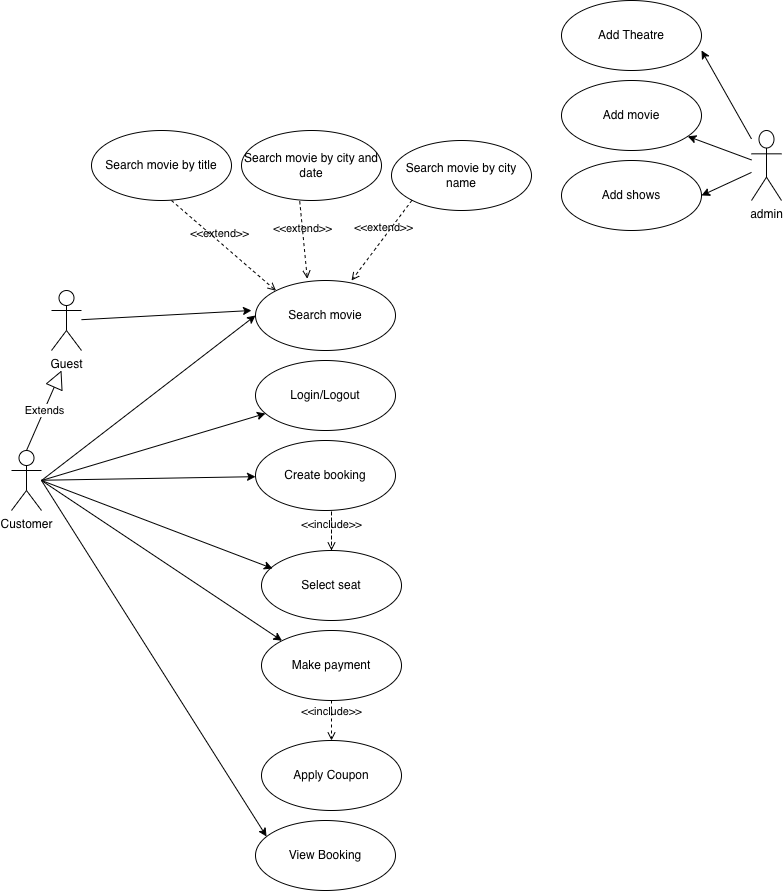

The diagram above was exported from draw.io. Its source (the exported page's mxGraphModel, read from the mxfile embedded in the PNG):
<mxGraphModel dx="1168" dy="763" grid="1" gridSize="10" guides="1" tooltips="1" connect="1" arrows="1" fold="1" page="1" pageScale="1" pageWidth="827" pageHeight="1169" math="0" shadow="0">
  <root>
    <mxCell id="0" />
    <mxCell id="1" parent="0" />
    <mxCell id="yK2dn5JhWOShWuAgfxqr-19" edge="1" parent="1" style="rounded=0;orthogonalLoop=1;jettySize=auto;html=1;entryX=0;entryY=0.5;entryDx=0;entryDy=0;" target="yK2dn5JhWOShWuAgfxqr-2">
      <mxGeometry relative="1" as="geometry">
        <mxPoint x="60" y="490" as="sourcePoint" />
      </mxGeometry>
    </mxCell>
    <mxCell id="yK2dn5JhWOShWuAgfxqr-36" edge="1" parent="1" style="rounded=0;orthogonalLoop=1;jettySize=auto;html=1;" target="yK2dn5JhWOShWuAgfxqr-22">
      <mxGeometry relative="1" as="geometry">
        <mxPoint x="60" y="490" as="sourcePoint" />
      </mxGeometry>
    </mxCell>
    <mxCell id="yK2dn5JhWOShWuAgfxqr-1" parent="1" style="shape=umlActor;verticalLabelPosition=bottom;verticalAlign=top;html=1;" value="Customer" vertex="1">
      <mxGeometry height="60" width="30" x="30" y="460" as="geometry" />
    </mxCell>
    <mxCell id="yK2dn5JhWOShWuAgfxqr-2" parent="1" style="ellipse;whiteSpace=wrap;html=1;" value="Search movie" vertex="1">
      <mxGeometry height="70" width="140" x="274" y="290" as="geometry" />
    </mxCell>
    <mxCell id="yK2dn5JhWOShWuAgfxqr-3" parent="1" style="ellipse;whiteSpace=wrap;html=1;" value="Search movie by city name" vertex="1">
      <mxGeometry height="70" width="140" x="410" y="150" as="geometry" />
    </mxCell>
    <mxCell id="yK2dn5JhWOShWuAgfxqr-6" edge="1" parent="1" source="yK2dn5JhWOShWuAgfxqr-3" style="html=1;verticalAlign=bottom;labelBackgroundColor=none;endArrow=open;endFill=0;dashed=1;rounded=0;entryX=0.686;entryY=0;entryDx=0;entryDy=0;entryPerimeter=0;exitX=0;exitY=1;exitDx=0;exitDy=0;" target="yK2dn5JhWOShWuAgfxqr-2" value="&amp;lt;&amp;lt;extend&amp;gt;&amp;gt;">
      <mxGeometry relative="1" width="160" x="-0.0779" y="-1" as="geometry">
        <mxPoint as="offset" />
        <mxPoint x="520" y="240" as="sourcePoint" />
        <mxPoint x="490" y="320" as="targetPoint" />
      </mxGeometry>
    </mxCell>
    <mxCell id="yK2dn5JhWOShWuAgfxqr-9" parent="1" style="ellipse;whiteSpace=wrap;html=1;" value="Add movie" vertex="1">
      <mxGeometry height="70" width="140" x="580" y="90" as="geometry" />
    </mxCell>
    <mxCell id="yK2dn5JhWOShWuAgfxqr-10" parent="1" style="ellipse;whiteSpace=wrap;html=1;" value="Add Theatre" vertex="1">
      <mxGeometry height="70" width="140" x="580" y="10" as="geometry" />
    </mxCell>
    <mxCell id="yK2dn5JhWOShWuAgfxqr-15" edge="1" parent="1" source="yK2dn5JhWOShWuAgfxqr-12" style="rounded=0;orthogonalLoop=1;jettySize=auto;html=1;strokeWidth=1;">
      <mxGeometry relative="1" as="geometry">
        <mxPoint x="720" y="60" as="targetPoint" />
      </mxGeometry>
    </mxCell>
    <mxCell id="yK2dn5JhWOShWuAgfxqr-16" edge="1" parent="1" source="yK2dn5JhWOShWuAgfxqr-12" style="rounded=0;orthogonalLoop=1;jettySize=auto;html=1;" target="yK2dn5JhWOShWuAgfxqr-9">
      <mxGeometry relative="1" as="geometry" />
    </mxCell>
    <mxCell id="yK2dn5JhWOShWuAgfxqr-21" edge="1" parent="1" source="yK2dn5JhWOShWuAgfxqr-12" style="rounded=0;orthogonalLoop=1;jettySize=auto;html=1;entryX=1;entryY=0.5;entryDx=0;entryDy=0;" target="yK2dn5JhWOShWuAgfxqr-20">
      <mxGeometry relative="1" as="geometry" />
    </mxCell>
    <mxCell id="yK2dn5JhWOShWuAgfxqr-12" parent="1" style="shape=umlActor;verticalLabelPosition=bottom;verticalAlign=top;html=1;" value="admin" vertex="1">
      <mxGeometry height="70" width="30" x="770" y="140" as="geometry" />
    </mxCell>
    <mxCell id="yK2dn5JhWOShWuAgfxqr-20" parent="1" style="ellipse;whiteSpace=wrap;html=1;" value="Add shows" vertex="1">
      <mxGeometry height="70" width="140" x="580" y="170" as="geometry" />
    </mxCell>
    <mxCell id="yK2dn5JhWOShWuAgfxqr-22" parent="1" style="ellipse;whiteSpace=wrap;html=1;" value="Login/Logout" vertex="1">
      <mxGeometry height="70" width="140" x="274" y="370" as="geometry" />
    </mxCell>
    <mxCell id="yK2dn5JhWOShWuAgfxqr-23" parent="1" style="ellipse;whiteSpace=wrap;html=1;" value="Create booking" vertex="1">
      <mxGeometry height="70" width="140" x="274" y="450" as="geometry" />
    </mxCell>
    <mxCell id="yK2dn5JhWOShWuAgfxqr-37" edge="1" parent="1" source="yK2dn5JhWOShWuAgfxqr-1" style="rounded=0;orthogonalLoop=1;jettySize=auto;html=1;" target="yK2dn5JhWOShWuAgfxqr-23">
      <mxGeometry relative="1" as="geometry">
        <mxPoint x="110" y="370" as="sourcePoint" />
        <mxPoint x="294" y="453" as="targetPoint" />
      </mxGeometry>
    </mxCell>
    <mxCell id="yK2dn5JhWOShWuAgfxqr-38" parent="1" style="ellipse;whiteSpace=wrap;html=1;" value="Select seat" vertex="1">
      <mxGeometry height="70" width="140" x="280" y="560" as="geometry" />
    </mxCell>
    <mxCell id="yK2dn5JhWOShWuAgfxqr-39" parent="1" style="ellipse;whiteSpace=wrap;html=1;" value="Make payment" vertex="1">
      <mxGeometry height="70" width="140" x="280" y="640" as="geometry" />
    </mxCell>
    <mxCell id="yK2dn5JhWOShWuAgfxqr-40" edge="1" parent="1" style="rounded=0;orthogonalLoop=1;jettySize=auto;html=1;entryX=0.079;entryY=0.257;entryDx=0;entryDy=0;entryPerimeter=0;" target="yK2dn5JhWOShWuAgfxqr-38">
      <mxGeometry relative="1" as="geometry">
        <mxPoint x="60" y="490" as="sourcePoint" />
        <mxPoint x="309" y="494" as="targetPoint" />
      </mxGeometry>
    </mxCell>
    <mxCell id="yK2dn5JhWOShWuAgfxqr-41" edge="1" parent="1" style="rounded=0;orthogonalLoop=1;jettySize=auto;html=1;entryX=0;entryY=0;entryDx=0;entryDy=0;" target="yK2dn5JhWOShWuAgfxqr-39">
      <mxGeometry relative="1" as="geometry">
        <mxPoint x="60" y="490" as="sourcePoint" />
        <mxPoint x="399" y="664" as="targetPoint" />
      </mxGeometry>
    </mxCell>
    <mxCell id="yK2dn5JhWOShWuAgfxqr-42" edge="1" parent="1" style="html=1;verticalAlign=bottom;labelBackgroundColor=none;endArrow=open;endFill=0;dashed=1;rounded=0;entryX=0.5;entryY=0;entryDx=0;entryDy=0;" target="yK2dn5JhWOShWuAgfxqr-38" value="&amp;lt;&amp;lt;include&amp;gt;&amp;gt;">
      <mxGeometry relative="1" width="160" x="0.5556" as="geometry">
        <mxPoint as="offset" />
        <Array as="points">
          <mxPoint x="350" y="520" />
        </Array>
        <mxPoint x="350" y="560" as="sourcePoint" />
        <mxPoint x="510" y="570" as="targetPoint" />
      </mxGeometry>
    </mxCell>
    <mxCell id="yK2dn5JhWOShWuAgfxqr-43" parent="1" style="ellipse;whiteSpace=wrap;html=1;" value="Apply Coupon" vertex="1">
      <mxGeometry height="70" width="140" x="280" y="750" as="geometry" />
    </mxCell>
    <mxCell id="yK2dn5JhWOShWuAgfxqr-44" parent="1" style="ellipse;whiteSpace=wrap;html=1;" value="View Booking" vertex="1">
      <mxGeometry height="70" width="140" x="274" y="830" as="geometry" />
    </mxCell>
    <mxCell id="yK2dn5JhWOShWuAgfxqr-45" edge="1" parent="1" style="html=1;verticalAlign=bottom;labelBackgroundColor=none;endArrow=open;endFill=0;dashed=1;rounded=0;entryX=0.5;entryY=0;entryDx=0;entryDy=0;" target="yK2dn5JhWOShWuAgfxqr-43" value="&amp;lt;&amp;lt;include&amp;gt;&amp;gt;">
      <mxGeometry relative="1" width="160" as="geometry">
        <mxPoint as="offset" />
        <Array as="points">
          <mxPoint x="350" y="710" />
        </Array>
        <mxPoint x="350" y="710" as="sourcePoint" />
        <mxPoint x="340" y="760" as="targetPoint" />
      </mxGeometry>
    </mxCell>
    <mxCell id="yK2dn5JhWOShWuAgfxqr-46" edge="1" parent="1" style="rounded=0;orthogonalLoop=1;jettySize=auto;html=1;entryX=0.079;entryY=0.229;entryDx=0;entryDy=0;entryPerimeter=0;" target="yK2dn5JhWOShWuAgfxqr-44">
      <mxGeometry relative="1" as="geometry">
        <mxPoint x="60" y="490" as="sourcePoint" />
        <mxPoint x="371" y="903" as="targetPoint" />
      </mxGeometry>
    </mxCell>
    <mxCell id="BEp-m5dOF1xQc3fpRljd-1" parent="1" style="ellipse;whiteSpace=wrap;html=1;" value="Search movie by city and date" vertex="1">
      <mxGeometry height="70" width="140" x="260" y="140" as="geometry" />
    </mxCell>
    <mxCell id="BEp-m5dOF1xQc3fpRljd-2" edge="1" parent="1" source="BEp-m5dOF1xQc3fpRljd-1" style="html=1;verticalAlign=bottom;labelBackgroundColor=none;endArrow=open;endFill=0;dashed=1;rounded=0;entryX=0.37;entryY=-0.025;entryDx=0;entryDy=0;entryPerimeter=0;exitX=0.416;exitY=1.011;exitDx=0;exitDy=0;exitPerimeter=0;" target="yK2dn5JhWOShWuAgfxqr-2" value="&amp;lt;&amp;lt;extend&amp;gt;&amp;gt;">
      <mxGeometry relative="1" width="160" x="-0.0779" y="-1" as="geometry">
        <mxPoint as="offset" />
        <mxPoint x="351" y="220" as="sourcePoint" />
        <mxPoint x="290" y="300" as="targetPoint" />
      </mxGeometry>
    </mxCell>
    <mxCell id="BEp-m5dOF1xQc3fpRljd-3" parent="1" style="ellipse;whiteSpace=wrap;html=1;" value="Search movie by title" vertex="1">
      <mxGeometry height="70" width="140" x="110" y="140" as="geometry" />
    </mxCell>
    <mxCell id="BEp-m5dOF1xQc3fpRljd-4" edge="1" parent="1" style="html=1;verticalAlign=bottom;labelBackgroundColor=none;endArrow=open;endFill=0;dashed=1;rounded=0;entryX=0;entryY=0;entryDx=0;entryDy=0;exitX=0.416;exitY=1.011;exitDx=0;exitDy=0;exitPerimeter=0;" target="yK2dn5JhWOShWuAgfxqr-2" value="&amp;lt;&amp;lt;extend&amp;gt;&amp;gt;">
      <mxGeometry relative="1" width="160" x="-0.0779" y="-1" as="geometry">
        <mxPoint as="offset" />
        <mxPoint x="190" y="210" as="sourcePoint" />
        <mxPoint x="198" y="287" as="targetPoint" />
      </mxGeometry>
    </mxCell>
    <mxCell id="BEp-m5dOF1xQc3fpRljd-7" edge="1" parent="1" source="BEp-m5dOF1xQc3fpRljd-6" style="rounded=0;orthogonalLoop=1;jettySize=auto;html=1;">
      <mxGeometry relative="1" as="geometry">
        <mxPoint x="270" y="320" as="targetPoint" />
      </mxGeometry>
    </mxCell>
    <mxCell id="BEp-m5dOF1xQc3fpRljd-6" parent="1" style="shape=umlActor;verticalLabelPosition=bottom;verticalAlign=top;html=1;" value="Guest" vertex="1">
      <mxGeometry height="60" width="30" x="70" y="300" as="geometry" />
    </mxCell>
    <mxCell id="BEp-m5dOF1xQc3fpRljd-8" edge="1" parent="1" source="yK2dn5JhWOShWuAgfxqr-1" style="endArrow=block;endSize=16;endFill=0;html=1;rounded=0;entryX=0;entryY=1;entryDx=0;entryDy=0;entryPerimeter=0;exitX=0.5;exitY=0;exitDx=0;exitDy=0;exitPerimeter=0;" value="Extends">
      <mxGeometry relative="1" width="160" as="geometry">
        <mxPoint x="50" y="450" as="sourcePoint" />
        <mxPoint x="80" y="380" as="targetPoint" />
      </mxGeometry>
    </mxCell>
  </root>
</mxGraphModel>